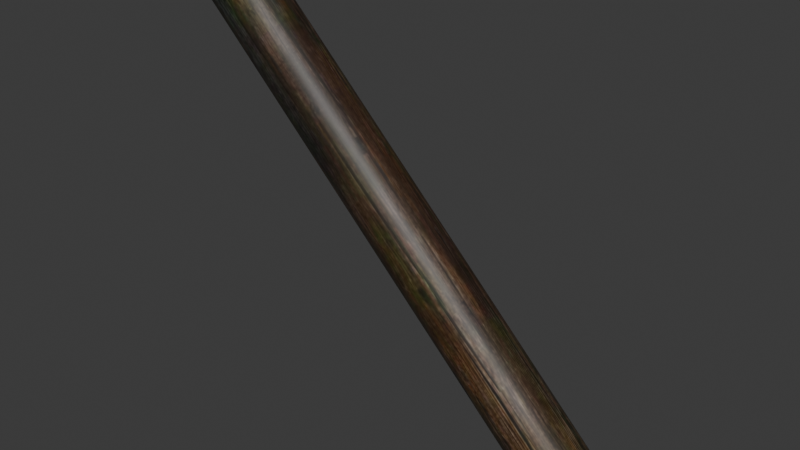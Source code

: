 # Source: DA_T1_Beam_Thin_Medium_Diagonal.blend  (saved by Blender 5.0.118; exported with 4.5.12 LTS)
import bpy
from mathutils import Matrix  # noqa: F401  (used for matrix-valued properties, if any)

bpy.ops.wm.read_factory_settings(use_empty=True)
scene = bpy.context.scene
scene.name = 'Scene'

# ---- collections
col_collection = bpy.data.collections.new('Collection'); scene.collection.children.link(col_collection)

# ---- images (referenced by path relative to the original .blend; pixels are not part of the script)
import os
ASSET_DIR = os.environ.get("B2B_ASSET_DIR", "")  # directory of the original .blend (textures are referenced by path, not embedded)
HERE = os.path.dirname(os.path.abspath(__file__))  # packed textures are extracted next to this script under _unpacked/

def load_image(name, relpath, width, height, colorspace="sRGB"):
    """Load a texture the original file referenced (path relative to the .blend, or extracted next to this script)."""
    p = next((c for c in (os.path.join(HERE, relpath), os.path.join(ASSET_DIR, relpath)) if relpath and os.path.exists(c)), "")
    if p:
        img = bpy.data.images.load(p, check_existing=True)
        img.name = name
    else:  # same state as the original file: an image datablock whose file is absent (Cycles renders it pink)
        img = bpy.data.images.new(name, width, height)
        img.source = "FILE"
        img.filepath = "//" + (relpath or name)
    img.colorspace_settings.name = colorspace
    return img
img_t_tier1_trim_bcc_array_0_jpg = load_image('T_Tier1_Trim_BCC_Array_0.jpg', '_unpacked/T_Tier1_Trim_BCC_Array_0.1f2972ea.jpg', 1024, 1024, 'sRGB')

# ---- materials (node trees are filled in below, after node groups)
mat_mi_modular_set_tier_trim = bpy.data.materials.new('MI_Modular_Set_Tier_Trim')

# ---- material node trees
mat_mi_modular_set_tier_trim.use_nodes = True; mat_mi_modular_set_tier_trim.node_tree.nodes.clear()
_N = mat_mi_modular_set_tier_trim.node_tree.nodes; _L = mat_mi_modular_set_tier_trim.node_tree.links
n0 = _N.new('ShaderNodeOutputMaterial'); n0.name = 'Material Output'; n0.location = (400, 0)
n1 = _N.new('ShaderNodeBsdfPrincipled'); n1.name = 'Principled BSDF'; n1.location = (100, 0)
n2 = _N.new('ShaderNodeTexImage'); n2.name = 'Image Texture'; n2.location = (-600, 400)
n2.image = img_t_tier1_trim_bcc_array_0_jpg
_L.new(n1.outputs[0], n0.inputs[0])
_L.new(n2.outputs[0], n1.inputs[0])
n0.is_active_output = True

# ---- world
world_world = bpy.data.worlds.new('World'); scene.world = world_world
world_world.use_nodes = True; world_world.node_tree.nodes.clear()
_N = world_world.node_tree.nodes; _L = world_world.node_tree.links
n0 = _N.new('ShaderNodeOutputWorld'); n0.name = 'World Output'; n0.location = (200, 100)
n1 = _N.new('ShaderNodeBackground'); n1.name = 'Background'; n1.location = (-200, 100)
n1.inputs[0].default_value = (0.05088, 0.05088, 0.05088, 1.0)
_L.new(n1.outputs[0], n0.inputs[0])
n0.is_active_output = True
world_world.color = (0.05088, 0.05088, 0.05088)
world_world.sun_shadow_jitter_overblur = 0.0

# ---- meshes
me_da_t1_beam_thin_medium_diagonal = bpy.data.meshes.new('DA_T1_Beam_Thin_Medium_Diagonal')
me_da_t1_beam_thin_medium_diagonal.from_pydata([(-0.6657, 0.03875, 0.8343), (0.8217, 0.07372, -0.6783), (-0.6783, 0.07372, 0.8217), (0.8343, 0.03875, -0.6657), (-0.6613, -6.184e-16, 0.8387), (0.8387, 7.629e-10, -0.6613), (0.8343, -0.03875, -0.6657), (-0.6657, -0.03875, 0.8343), (0.8217, -0.07372, -0.6783), (-0.6783, -0.07372, 0.8217), (0.8021, -0.1015, -0.6979), (-0.6979, -0.1015, 0.8021), (-0.7226, -0.1193, 0.7774), (0.7774, -0.1193, -0.7226), (0.75, -0.1254, -0.75), (-0.75, -0.1254, 0.75), (0.7226, -0.1193, -0.7774), (-0.7774, -0.1193, 0.7226), (-0.8021, -0.1015, 0.6979), (0.6979, -0.1015, -0.8021), (0.6783, -0.07372, -0.8217), (-0.8217, -0.07372, 0.6783), (-0.8343, -0.03875, 0.6657), (0.6657, -0.03875, -0.8343), (-0.8387, -8.082e-16, 0.6613), (0.6613, 7.629e-10, -0.8387), (0.6657, 0.03875, -0.8343), (-0.8343, 0.03875, 0.6657), (-0.8217, 0.07372, 0.6783), (0.6783, 0.07372, -0.8217), (0.75, 0.1254, -0.75), (-0.7226, 0.1193, 0.7774), (0.7774, 0.1193, -0.7226), (-0.75, 0.1254, 0.75), (0.7226, 0.1193, -0.7774), (-0.7774, 0.1193, 0.7226), (0.8021, 0.1015, -0.6979), (-0.6783, 0.07372, 0.8217), (0.8217, 0.07372, -0.6783), (-0.6979, 0.1015, 0.8021), (-0.7226, 0.1193, 0.7774), (0.7774, 0.1193, -0.7226), (0.7226, 0.1193, -0.7774), (-0.8021, 0.1015, 0.6979), (-0.7774, 0.1193, 0.7226), (0.6979, 0.1015, -0.8021), (0.6783, 0.07372, -0.8217), (-0.8217, 0.07372, 0.6783), (0.6783, -0.07372, -0.8217), (0.6657, -0.03875, -0.8343), (0.75, 7.629e-10, -0.75), (0.6979, -0.1015, -0.8021), (0.6613, 7.629e-10, -0.8387), (0.7226, -0.1193, -0.7774), (0.6657, 0.03875, -0.8343), (0.75, -0.1254, -0.75), (0.6783, 0.07372, -0.8217), (0.7774, -0.1193, -0.7226), (0.6979, 0.1015, -0.8021), (0.8021, -0.1015, -0.6979), (0.7226, 0.1193, -0.7774), (0.8217, -0.07372, -0.6783), (0.75, 0.1254, -0.75), (0.8343, -0.03875, -0.6657), (0.7774, 0.1193, -0.7226), (0.8387, 7.629e-10, -0.6613), (0.8021, 0.1015, -0.6979), (0.8343, 0.03875, -0.6657), (0.8217, 0.07372, -0.6783), (-0.8343, -0.03875, 0.6657), (-0.8217, -0.07372, 0.6783), (-0.75, -7.128e-16, 0.75), (-0.8387, -8.082e-16, 0.6613), (-0.8021, -0.1015, 0.6979), (-0.8343, 0.03875, 0.6657), (-0.7774, -0.1193, 0.7226), (-0.8217, 0.07372, 0.6783), (-0.75, -0.1254, 0.75), (-0.8021, 0.1015, 0.6979), (-0.7226, -0.1193, 0.7774), (-0.7774, 0.1193, 0.7226), (-0.6979, -0.1015, 0.8021), (-0.75, 0.1254, 0.75), (-0.6783, -0.07372, 0.8217), (-0.7226, 0.1193, 0.7774), (-0.6657, -0.03875, 0.8343), (-0.6979, 0.1015, 0.8021), (-0.6613, -6.184e-16, 0.8387), (-0.6783, 0.07372, 0.8217), (-0.6657, 0.03875, 0.8343)], [], [(0, 1, 2), (1, 0, 3), (4, 3, 0), (3, 4, 5), (4, 6, 5), (6, 4, 7), (7, 8, 6), (8, 7, 9), (9, 10, 8), (11, 10, 9), (12, 10, 11), (10, 12, 13), (12, 14, 13), (15, 14, 12), (15, 16, 14), (17, 16, 15), (18, 16, 17), (16, 18, 19), (18, 20, 19), (21, 20, 18), (22, 20, 21), (22, 23, 20), (24, 23, 22), (23, 24, 25), (25, 24, 26), (27, 26, 24), (28, 26, 27), (26, 28, 29), (30, 31, 32), (31, 30, 33), (34, 33, 30), (33, 34, 35), (36, 37, 38), (37, 36, 39), (36, 40, 39), (40, 36, 41), (42, 43, 44), (43, 42, 45), (46, 43, 45), (43, 46, 47), (48, 49, 50), (51, 48, 50), (49, 52, 50), (53, 51, 50), (52, 54, 50), (55, 53, 50), (54, 56, 50), (57, 55, 50), (56, 58, 50), (59, 57, 50), (58, 60, 50), (61, 59, 50), (60, 62, 50), (63, 61, 50), (62, 64, 50), (65, 63, 50), (64, 66, 50), (67, 65, 50), (66, 68, 50), (68, 67, 50), (69, 70, 71), (72, 69, 71), (70, 73, 71), (74, 72, 71), (73, 75, 71), (76, 74, 71), (75, 77, 71), (78, 76, 71), (77, 79, 71), (80, 78, 71), (79, 81, 71), (82, 80, 71), (81, 83, 71), (84, 82, 71), (83, 85, 71), (86, 84, 71), (85, 87, 71), (88, 86, 71), (87, 89, 71), (89, 88, 71)])
me_da_t1_beam_thin_medium_diagonal.polygons.foreach_set('use_smooth', [True] * 80)
_uv = me_da_t1_beam_thin_medium_diagonal.uv_layers.new(name='UV0')
_uv.uv.foreach_set('vector', [0.7847, 0.7285, 0.8013, 0.2734, 0.8013, 0.7285, 0.8013, 0.2734, 0.7847, 0.7285, 0.7847, 0.2734, 0.7656, 0.7285, 0.7847, 0.2734, 0.7847, 0.7285, 0.7847, 0.2734, 0.7656, 0.7285, 0.7656, 0.2734, 0.7656, 0.7285, 0.7471, 0.2734, 0.7656, 0.2734, 0.7471, 0.2734, 0.7656, 0.7285, 0.7471, 0.7285, 0.7471, 0.7285, 0.73, 0.2734, 0.7471, 0.2734, 0.73, 0.2734, 0.7471, 0.7285, 0.73, 0.7285, 0.73, 0.7285, 0.7168, 0.2734, 0.73, 0.2734, 0.7168, 0.7285, 0.7168, 0.2734, 0.73, 0.7285, 0.6997, 0.7285, 0.7168, 0.2734, 0.7168, 0.7285, 0.7168, 0.2734, 0.6997, 0.7285, 0.6997, 0.2734, 0.6997, 0.7285, 0.6812, 0.2734, 0.6997, 0.2734, 0.6812, 0.7285, 0.6812, 0.2734, 0.6997, 0.7285, 0.6812, 0.7285, 0.6621, 0.2734, 0.6812, 0.2734, 0.6621, 0.7285, 0.6621, 0.2734, 0.6812, 0.7285, 0.6455, 0.7285, 0.6621, 0.2734, 0.6621, 0.7285, 0.6621, 0.2734, 0.6455, 0.7285, 0.6455, 0.2734, 0.6455, 0.7285, 0.6318, 0.2734, 0.6455, 0.2734, 0.6318, 0.7285, 0.6318, 0.2734, 0.6455, 0.7285, 0.6152, 0.7285, 0.6318, 0.2734, 0.6318, 0.7285, 0.6152, 0.7285, 0.6152, 0.2734, 0.6318, 0.2734, 0.5962, 0.7285, 0.6152, 0.2734, 0.6152, 0.7285, 0.6152, 0.2734, 0.5962, 0.7285, 0.5962, 0.2734, 0.5962, 0.2734, 0.5962, 0.7285, 0.5776, 0.2734, 0.5776, 0.7285, 0.5776, 0.2734, 0.5962, 0.7285, 0.5605, 0.7285, 0.5776, 0.2734, 0.5776, 0.7285, 0.5776, 0.2734, 0.5605, 0.7285, 0.5605, 0.2734, 0.6812, 0.2734, 0.6621, 0.7285, 0.6621, 0.2734, 0.6621, 0.7285, 0.6812, 0.2734, 0.6812, 0.7285, 0.6997, 0.2734, 0.6812, 0.7285, 0.6812, 0.2734, 0.6812, 0.7285, 0.6997, 0.2734, 0.6997, 0.7285, 0.73, 0.2734, 0.8013, 0.7285, 0.8013, 0.2734, 0.8013, 0.7285, 0.73, 0.2734, 0.73, 0.7285, 0.73, 0.2734, 0.6621, 0.7285, 0.73, 0.7285, 0.6621, 0.7285, 0.73, 0.2734, 0.6621, 0.2734, 0.6997, 0.2734, 0.6318, 0.7285, 0.6997, 0.7285, 0.6318, 0.7285, 0.6997, 0.2734, 0.6318, 0.2734, 0.5605, 0.2734, 0.6318, 0.7285, 0.6318, 0.2734, 0.6318, 0.7285, 0.5605, 0.2734, 0.5605, 0.7285, 0.3542, 0.8008, 0.3677, 0.8296, 0.2761, 0.9258, 0.3325, 0.7804, 0.3542, 0.8008, 0.2761, 0.9258, 0.3677, 0.8296, 0.3726, 0.856, 0.2761, 0.9258, 0.3037, 0.7678, 0.3325, 0.7804, 0.2761, 0.9258, 0.3726, 0.856, 0.3669, 0.8928, 0.2761, 0.9258, 0.2739, 0.759, 0.3037, 0.7678, 0.2761, 0.9258, 0.3669, 0.8928, 0.3523, 0.9136, 0.2761, 0.9258, 0.2446, 0.7665, 0.2739, 0.759, 0.2761, 0.9258, 0.3523, 0.9136, 0.334, 0.9379, 0.2761, 0.9258, 0.2166, 0.7817, 0.2446, 0.7665, 0.2761, 0.9258, 0.334, 0.9379, 0.3037, 0.9519, 0.2761, 0.9258, 0.1959, 0.806, 0.2166, 0.7817, 0.2761, 0.9258, 0.3037, 0.9519, 0.2739, 0.9541, 0.2761, 0.9258, 0.1816, 0.8334, 0.1959, 0.806, 0.2761, 0.9258, 0.2739, 0.9541, 0.2446, 0.9597, 0.2761, 0.9258, 0.1765, 0.8599, 0.1816, 0.8334, 0.2761, 0.9258, 0.2446, 0.9597, 0.2163, 0.9379, 0.2761, 0.9258, 0.1807, 0.8953, 0.1765, 0.8599, 0.2761, 0.9258, 0.2163, 0.9379, 0.1956, 0.9227, 0.2761, 0.9258, 0.1956, 0.9227, 0.1807, 0.8953, 0.2761, 0.9258, 0.3667, 0.894, 0.355, 0.9163, 0.2913, 0.897, 0.3713, 0.8636, 0.3667, 0.894, 0.2913, 0.897, 0.355, 0.9163, 0.3325, 0.9406, 0.2913, 0.897, 0.3652, 0.8257, 0.3713, 0.8636, 0.2913, 0.897, 0.3325, 0.9406, 0.3044, 0.9556, 0.2913, 0.897, 0.354, 0.8035, 0.3652, 0.8257, 0.2913, 0.897, 0.3044, 0.9556, 0.2756, 0.9593, 0.2913, 0.897, 0.3333, 0.7817, 0.354, 0.8035, 0.2913, 0.897, 0.2756, 0.9593, 0.2435, 0.9531, 0.2913, 0.897, 0.3049, 0.7626, 0.3333, 0.7817, 0.2913, 0.897, 0.2435, 0.9531, 0.2162, 0.9366, 0.2913, 0.897, 0.2756, 0.7629, 0.3049, 0.7626, 0.2913, 0.897, 0.2162, 0.9366, 0.1952, 0.9188, 0.2913, 0.897, 0.2435, 0.7717, 0.2756, 0.7629, 0.2913, 0.897, 0.1952, 0.9188, 0.1802, 0.8901, 0.2913, 0.897, 0.2159, 0.7817, 0.2435, 0.7717, 0.2913, 0.897, 0.1802, 0.8901, 0.176, 0.8611, 0.2913, 0.897, 0.1952, 0.8021, 0.2159, 0.7817, 0.2913, 0.897, 0.176, 0.8611, 0.1805, 0.8347, 0.2913, 0.897, 0.1805, 0.8347, 0.1952, 0.8021, 0.2913, 0.897])
me_da_t1_beam_thin_medium_diagonal.materials.append(mat_mi_modular_set_tier_trim)
me_da_t1_beam_thin_medium_diagonal.update()
me_da_t1_beam_thin_medium_diagonal.normals_split_custom_set([tuple(v) for v in zip(*[iter([0.6738, 0.3034, 0.6738, 0.5747, 0.5825, 0.5748, 0.5748, 0.5825, 0.5747, 0.5747, 0.5825, 0.5748, 0.6738, 0.3034, 0.6738, 0.6738, 0.3034, 0.6738, 0.7071, -0.003891, 0.7071, 0.6738, 0.3034, 0.6738, 0.6738, 0.3034, 0.6738, 0.6738, 0.3034, 0.6738, 0.7071, -0.003891, 0.7071, 0.7071, -0.003886, 0.7071, 0.7071, -0.003891, 0.7071, 0.6722, -0.3105, 0.6722, 0.7071, -0.003886, 0.7071, 0.6722, -0.3105, 0.6722, 0.7071, -0.003891, 0.7071, 0.6722, -0.3104, 0.6722, 0.6722, -0.3104, 0.6722, 0.5722, -0.5875, 0.5722, 0.6722, -0.3105, 0.6722, 0.5722, -0.5875, 0.5722, 0.6722, -0.3104, 0.6722, 0.5721, -0.5878, 0.5721, 0.5721, -0.5878, 0.5721, 0.4173, -0.8073, 0.4173, 0.5722, -0.5875, 0.5722, 0.4173, -0.8073, 0.4173, 0.4173, -0.8073, 0.4173, 0.5721, -0.5878, 0.5721, 0.2226, -0.9491, 0.2226, 0.4173, -0.8073, 0.4173, 0.4173, -0.8073, 0.4173, 0.4173, -0.8073, 0.4173, 0.2226, -0.9491, 0.2226, 0.2226, -0.9491, 0.2226, 0.2226, -0.9491, 0.2226, 0.003917, -1.0, 0.003917, 0.2226, -0.9491, 0.2226, 0.003916, -1.0, 0.003916, 0.003917, -1.0, 0.003917, 0.2226, -0.9491, 0.2226, 0.003916, -1.0, 0.003916, -0.2155, -0.9524, -0.2155, 0.003917, -1.0, 0.003917, -0.2156, -0.9524, -0.2156, -0.2155, -0.9524, -0.2155, 0.003916, -1.0, 0.003916, -0.4122, -0.8125, -0.4122, -0.2155, -0.9524, -0.2155, -0.2156, -0.9524, -0.2156, -0.2155, -0.9524, -0.2155, -0.4122, -0.8125, -0.4122, -0.4122, -0.8125, -0.4122, -0.4122, -0.8125, -0.4122, -0.5694, -0.5929, -0.5694, -0.4122, -0.8125, -0.4122, -0.5694, -0.5929, -0.5694, -0.5694, -0.5929, -0.5694, -0.4122, -0.8125, -0.4122, -0.6714, -0.3138, -0.6714, -0.5694, -0.5929, -0.5694, -0.5694, -0.5929, -0.5694, -0.6714, -0.3138, -0.6714, -0.6714, -0.3139, -0.6714, -0.5694, -0.5929, -0.5694, -0.7071, -0.003942, -0.7071, -0.6714, -0.3139, -0.6714, -0.6714, -0.3138, -0.6714, -0.6714, -0.3139, -0.6714, -0.7071, -0.003942, -0.7071, -0.7071, -0.003937, -0.7071, -0.7071, -0.003937, -0.7071, -0.7071, -0.003942, -0.7071, -0.673, 0.3067, -0.673, -0.673, 0.3067, -0.673, -0.673, 0.3067, -0.673, -0.7071, -0.003942, -0.7071, -0.572, 0.5878, -0.5721, -0.673, 0.3067, -0.673, -0.673, 0.3067, -0.673, -0.673, 0.3067, -0.673, -0.572, 0.5878, -0.5721, -0.5721, 0.5878, -0.572, 0.003952, 1.0, 0.003952, 0.2243, 0.9484, 0.2243, 0.2243, 0.9484, 0.2243, 0.2243, 0.9484, 0.2243, 0.003952, 1.0, 0.003952, 0.003951, 1.0, 0.003951, -0.2172, 0.9517, -0.2172, 0.003951, 1.0, 0.003951, 0.003952, 1.0, 0.003952, 0.003951, 1.0, 0.003951, -0.2172, 0.9517, -0.2172, -0.2172, 0.9517, -0.2172, 0.4199, 0.8046, 0.4199, 0.5747, 0.5826, 0.5747, 0.5747, 0.5826, 0.5747, 0.5747, 0.5826, 0.5747, 0.4199, 0.8046, 0.4199, 0.4199, 0.8046, 0.4199, 0.4199, 0.8046, 0.4199, 0.2243, 0.9483, 0.2243, 0.4199, 0.8046, 0.4199, 0.2243, 0.9483, 0.2243, 0.4199, 0.8046, 0.4199, 0.2243, 0.9483, 0.2243, -0.2172, 0.9517, -0.2172, -0.4148, 0.8099, -0.4148, -0.2172, 0.9517, -0.2172, -0.4148, 0.8099, -0.4148, -0.2172, 0.9517, -0.2172, -0.4148, 0.8098, -0.4148, -0.572, 0.5878, -0.572, -0.4148, 0.8099, -0.4148, -0.4148, 0.8098, -0.4148, -0.4148, 0.8099, -0.4148, -0.572, 0.5878, -0.572, -0.572, 0.5878, -0.572, 0.711, -0.003929, -0.7032, 0.711, -0.003929, -0.7032, 0.711, -0.00393, -0.7032, 0.711, -0.003932, -0.7032, 0.711, -0.003929, -0.7032, 0.711, -0.00393, -0.7032, 0.711, -0.003929, -0.7032, 0.711, -0.00393, -0.7032, 0.711, -0.00393, -0.7032, 0.711, -0.003931, -0.7032, 0.711, -0.003932, -0.7032, 0.711, -0.00393, -0.7032, 0.711, -0.00393, -0.7032, 0.711, -0.003931, -0.7032, 0.711, -0.00393, -0.7032, 0.711, -0.003929, -0.7032, 0.711, -0.003931, -0.7032, 0.711, -0.00393, -0.7032, 0.711, -0.003931, -0.7032, 0.711, -0.003931, -0.7032, 0.711, -0.00393, -0.7032, 0.711, -0.003933, -0.7032, 0.711, -0.003929, -0.7032, 0.711, -0.00393, -0.7032, 0.711, -0.003931, -0.7032, 0.711, -0.003932, -0.7032, 0.711, -0.00393, -0.7032, 0.711, -0.003928, -0.7032, 0.711, -0.003933, -0.7032, 0.711, -0.00393, -0.7032, 0.711, -0.003932, -0.7032, 0.711, -0.00393, -0.7032, 0.711, -0.00393, -0.7032, 0.711, -0.003927, -0.7032, 0.711, -0.003928, -0.7032, 0.711, -0.00393, -0.7032, 0.711, -0.00393, -0.7032, 0.711, -0.00393, -0.7032, 0.711, -0.00393, -0.7032, 0.711, -0.003933, -0.7032, 0.711, -0.003927, -0.7032, 0.711, -0.00393, -0.7032, 0.711, -0.00393, -0.7032, 0.711, -0.003929, -0.7032, 0.711, -0.00393, -0.7032, 0.711, -0.003929, -0.7032, 0.711, -0.003933, -0.7032, 0.711, -0.00393, -0.7032, 0.711, -0.003929, -0.7032, 0.711, -0.003923, -0.7032, 0.711, -0.00393, -0.7032, 0.711, -0.003935, -0.7032, 0.711, -0.003929, -0.7032, 0.711, -0.00393, -0.7032, 0.711, -0.003923, -0.7032, 0.711, -0.003934, -0.7032, 0.711, -0.00393, -0.7032, 0.711, -0.003934, -0.7032, 0.711, -0.003935, -0.7032, 0.711, -0.00393, -0.7032, -0.7032, -0.003925, 0.711, -0.7032, -0.003933, 0.711, -0.7032, -0.00393, 0.711, -0.7032, -0.003928, 0.711, -0.7032, -0.003925, 0.711, -0.7032, -0.00393, 0.711, -0.7032, -0.003933, 0.711, -0.7032, -0.003932, 0.711, -0.7032, -0.00393, 0.711, -0.7032, -0.00393, 0.711, -0.7032, -0.003928, 0.711, -0.7032, -0.00393, 0.711, -0.7032, -0.003932, 0.711, -0.7032, -0.003925, 0.711, -0.7032, -0.00393, 0.711, -0.7032, -0.003932, 0.711, -0.7032, -0.00393, 0.711, -0.7032, -0.00393, 0.711, -0.7032, -0.003925, 0.711, -0.7032, -0.003933, 0.711, -0.7032, -0.00393, 0.711, -0.7032, -0.003928, 0.711, -0.7032, -0.003932, 0.711, -0.7032, -0.00393, 0.711, -0.7032, -0.003933, 0.711, -0.7032, -0.003929, 0.711, -0.7032, -0.00393, 0.711, -0.7032, -0.003929, 0.711, -0.7032, -0.003928, 0.711, -0.7032, -0.00393, 0.711, -0.7032, -0.003929, 0.711, -0.7032, -0.003927, 0.711, -0.7032, -0.00393, 0.711, -0.7032, -0.003935, 0.711, -0.7032, -0.003929, 0.711, -0.7032, -0.00393, 0.711, -0.7032, -0.003927, 0.711, -0.7032, -0.003929, 0.711, -0.7032, -0.00393, 0.711, -0.7032, -0.003927, 0.711, -0.7032, -0.003935, 0.711, -0.7032, -0.00393, 0.711, -0.7032, -0.003929, 0.711, -0.7032, -0.00393, 0.711, -0.7032, -0.00393, 0.711, -0.7032, -0.003927, 0.711, -0.7032, -0.003927, 0.711, -0.7032, -0.00393, 0.711, -0.7032, -0.00393, 0.711, -0.7032, -0.00393, 0.711, -0.7032, -0.00393, 0.711, -0.7032, -0.003933, 0.711, -0.7032, -0.003927, 0.711, -0.7032, -0.00393, 0.711, -0.7032, -0.00393, 0.711, -0.7032, -0.00393, 0.711, -0.7032, -0.00393, 0.711, -0.7032, -0.00393, 0.711, -0.7032, -0.003933, 0.711, -0.7032, -0.00393, 0.711])] * 3)])

# ---- objects
ob_da_t1_beam_thin_medium_diagonal = bpy.data.objects.new('DA_T1_Beam_Thin_Medium_Diagonal', me_da_t1_beam_thin_medium_diagonal)

# ---- transforms, parenting, visibility, modifiers, constraints
ob_da_t1_beam_thin_medium_diagonal.location = (0.0, 0.0, 0.0)

# ---- collection membership
col_collection.objects.link(ob_da_t1_beam_thin_medium_diagonal)

# ---- scene / render settings (as saved in the file)
scene.frame_start = 1; scene.frame_end = 250; scene.frame_set(1)
scene.render.engine = 'BLENDER_EEVEE_NEXT'
scene.render.bake_bias = 0.0
scene.render.bake_samples = 0
scene.cycles.sampling_pattern = 'TABULATED_SOBOL'
scene.eevee.use_volume_custom_range = False
bpy.context.view_layer.update()

# ---- added for rendering (the .blend has no active camera and no usable light): camera, sun
cam_auto = bpy.data.cameras.new('AutoCamera')
cam_auto.lens = 50.0
cam_auto.sensor_width = 36.0
cam_auto.clip_end = 1000.0
ob_auto_camera = bpy.data.objects.new('AutoCamera', cam_auto)
scene.collection.objects.link(ob_auto_camera)
ob_auto_camera.location = (2.207, -2.6484, 1.7656)
ob_auto_camera.rotation_euler = (1.09748, -7.21219e-08, 0.694738)
scene.camera = ob_auto_camera
light_auto_sun = bpy.data.lights.new('AutoSun', 'SUN')
light_auto_sun.energy = 3.0
light_auto_sun.angle = 0.0523599
ob_auto_sun = bpy.data.objects.new('AutoSun', light_auto_sun)
scene.collection.objects.link(ob_auto_sun)
ob_auto_sun.rotation_euler = (0.872665, 0.174533, 0.523599)
bpy.context.view_layer.update()
